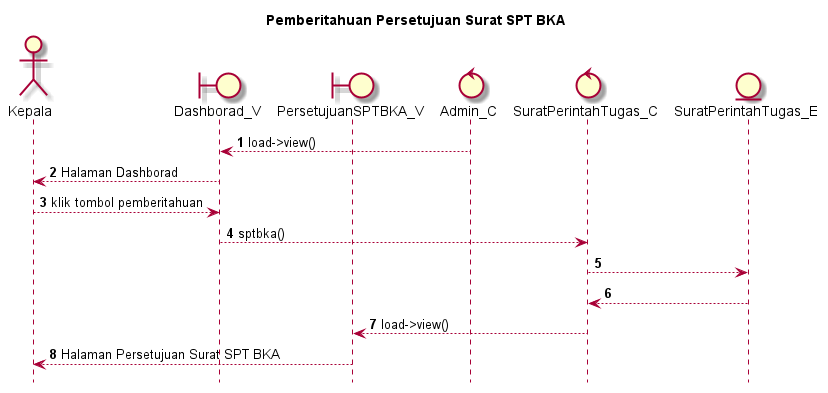

The diagram above was rendered by PlantUML. Its source (embedded in the PNG):
@startuml

autonumber
hide footbox
title Pemberitahuan Persetujuan Surat SPT BKA

Actor Kepala
boundary Dashborad_V
boundary PersetujuanSPTBKA_V
control Admin_C
control SuratPerintahTugas_C
Entity SuratPerintahTugas_E

Admin_C --> Dashborad_V: load->view()
Dashborad_V --> Kepala: Halaman Dashborad
Kepala --> Dashborad_V: klik tombol pemberitahuan
Dashborad_V --> SuratPerintahTugas_C: sptbka()
SuratPerintahTugas_C --> SuratPerintahTugas_E:
    
    SuratPerintahTugas_E --> SuratPerintahTugas_C:
    SuratPerintahTugas_C --> PersetujuanSPTBKA_V: load->view()
    PersetujuanSPTBKA_V --> Kepala: Halaman Persetujuan Surat SPT BKA

@enduml